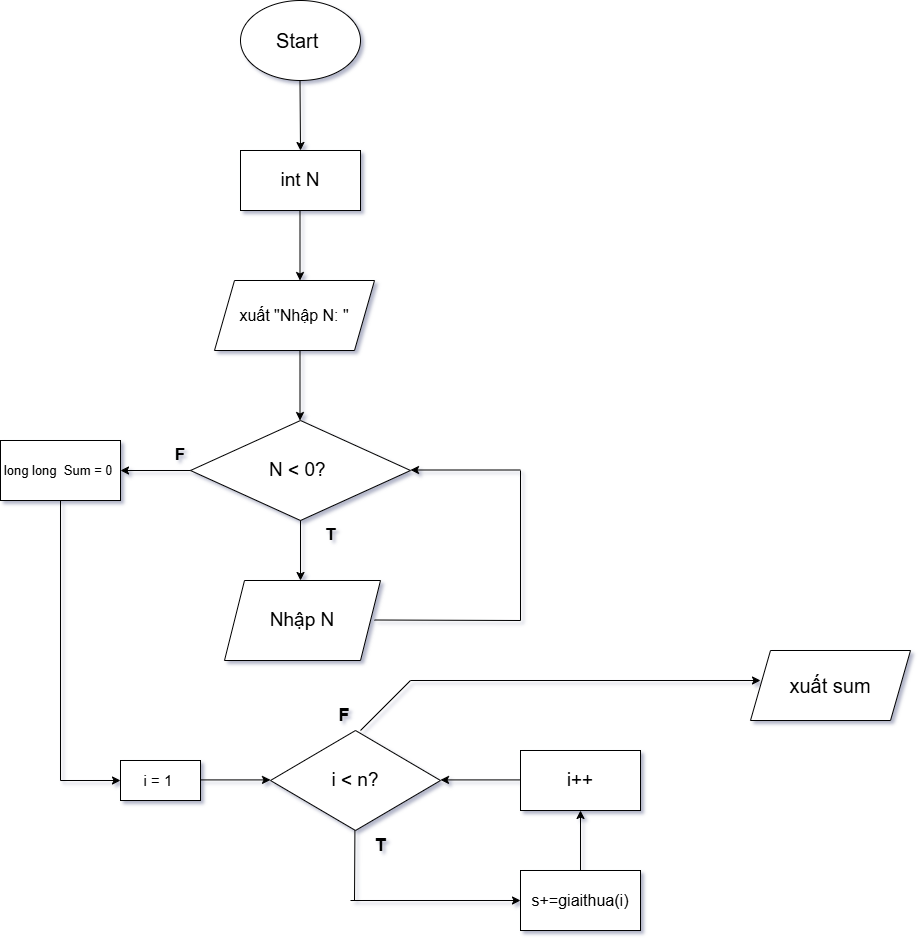

The diagram above was exported from draw.io. Its source (the exported page's mxGraphModel, read from the mxfile embedded in the PNG):
<mxGraphModel dx="1093" dy="1168" grid="1" gridSize="10" guides="1" tooltips="1" connect="1" arrows="1" fold="1" page="1" pageScale="1" pageWidth="827" pageHeight="1169" background="none" math="0" shadow="1">
  <root>
    <mxCell id="0" />
    <mxCell id="1" parent="0" />
    <mxCell id="RDHu5xtvkiz_kPML-ORV-1" parent="1" style="ellipse;whiteSpace=wrap;html=1;" value="&lt;font style=&quot;font-size: 20px;&quot;&gt;Start&amp;nbsp;&lt;/font&gt;" vertex="1">
      <mxGeometry height="80" width="120" x="280" y="80" as="geometry" />
    </mxCell>
    <mxCell id="RDHu5xtvkiz_kPML-ORV-2" edge="1" parent="1" style="endArrow=classic;html=1;rounded=0;" value="">
      <mxGeometry height="50" relative="1" width="50" as="geometry">
        <mxPoint x="339.5" y="160" as="sourcePoint" />
        <mxPoint x="340" y="230" as="targetPoint" />
      </mxGeometry>
    </mxCell>
    <mxCell id="RDHu5xtvkiz_kPML-ORV-3" parent="1" style="rounded=0;whiteSpace=wrap;html=1;" value="&lt;font style=&quot;font-size: 19px;&quot;&gt;int N&lt;/font&gt;" vertex="1">
      <mxGeometry height="60" width="120" x="280" y="230" as="geometry" />
    </mxCell>
    <mxCell id="RDHu5xtvkiz_kPML-ORV-4" edge="1" parent="1" style="endArrow=classic;html=1;rounded=0;" value="">
      <mxGeometry height="50" relative="1" width="50" as="geometry">
        <mxPoint x="339.5" y="290" as="sourcePoint" />
        <mxPoint x="339.5" y="360" as="targetPoint" />
      </mxGeometry>
    </mxCell>
    <mxCell id="RDHu5xtvkiz_kPML-ORV-5" parent="1" style="rhombus;whiteSpace=wrap;html=1;" value="&lt;font style=&quot;font-size: 19px;&quot;&gt;N &amp;lt; 0?&amp;nbsp;&lt;/font&gt;" vertex="1">
      <mxGeometry height="100" width="220" x="230" y="500" as="geometry" />
    </mxCell>
    <mxCell id="RDHu5xtvkiz_kPML-ORV-6" edge="1" parent="1" style="endArrow=classic;html=1;rounded=0;" value="">
      <mxGeometry height="50" relative="1" width="50" as="geometry">
        <mxPoint x="340" y="600" as="sourcePoint" />
        <mxPoint x="340" y="660" as="targetPoint" />
      </mxGeometry>
    </mxCell>
    <mxCell id="RDHu5xtvkiz_kPML-ORV-7" parent="1" style="shape=parallelogram;perimeter=parallelogramPerimeter;whiteSpace=wrap;html=1;fixedSize=1;" value="&lt;font style=&quot;font-size: 19px;&quot;&gt;Nhập N&lt;/font&gt;" vertex="1">
      <mxGeometry height="80" width="156" x="264" y="660" as="geometry" />
    </mxCell>
    <mxCell id="RDHu5xtvkiz_kPML-ORV-9" edge="1" parent="1" style="endArrow=none;html=1;rounded=0;" value="">
      <mxGeometry height="50" relative="1" width="50" as="geometry">
        <mxPoint x="414" y="699.5" as="sourcePoint" />
        <mxPoint x="560" y="700" as="targetPoint" />
      </mxGeometry>
    </mxCell>
    <mxCell id="RDHu5xtvkiz_kPML-ORV-10" edge="1" parent="1" style="endArrow=classic;html=1;rounded=0;" value="">
      <mxGeometry height="50" relative="1" width="50" as="geometry">
        <mxPoint x="560" y="549.5" as="sourcePoint" />
        <mxPoint x="450" y="549.5" as="targetPoint" />
      </mxGeometry>
    </mxCell>
    <mxCell id="RDHu5xtvkiz_kPML-ORV-11" edge="1" parent="1" style="endArrow=none;html=1;rounded=0;" value="">
      <mxGeometry height="50" relative="1" width="50" as="geometry">
        <mxPoint x="560" y="700" as="sourcePoint" />
        <mxPoint x="560" y="550" as="targetPoint" />
      </mxGeometry>
    </mxCell>
    <mxCell id="RDHu5xtvkiz_kPML-ORV-13" parent="1" style="shape=parallelogram;perimeter=parallelogramPerimeter;whiteSpace=wrap;html=1;fixedSize=1;" value="&lt;font style=&quot;font-size: 16px;&quot;&gt;xuất &quot;Nhập N: &quot;&lt;/font&gt;" vertex="1">
      <mxGeometry height="70" width="160" x="254" y="360" as="geometry" />
    </mxCell>
    <mxCell id="RDHu5xtvkiz_kPML-ORV-14" edge="1" parent="1" style="endArrow=classic;html=1;rounded=0;" value="">
      <mxGeometry height="50" relative="1" width="50" as="geometry">
        <mxPoint x="339.5" y="430" as="sourcePoint" />
        <mxPoint x="339.5" y="500" as="targetPoint" />
      </mxGeometry>
    </mxCell>
    <mxCell id="RDHu5xtvkiz_kPML-ORV-15" edge="1" parent="1" style="endArrow=classic;html=1;rounded=0;" value="">
      <mxGeometry height="50" relative="1" width="50" as="geometry">
        <mxPoint x="230" y="550" as="sourcePoint" />
        <mxPoint x="160" y="550" as="targetPoint" />
      </mxGeometry>
    </mxCell>
    <mxCell id="RDHu5xtvkiz_kPML-ORV-16" parent="1" style="rounded=0;whiteSpace=wrap;html=1;" value="&lt;font style=&quot;font-size: 13px;&quot;&gt;long long&amp;nbsp; Sum = 0&amp;nbsp;&lt;/font&gt;" vertex="1">
      <mxGeometry height="60" width="120" x="40" y="520" as="geometry" />
    </mxCell>
    <mxCell id="RDHu5xtvkiz_kPML-ORV-17" edge="1" parent="1" style="endArrow=classic;html=1;rounded=0;" value="">
      <mxGeometry height="50" relative="1" width="50" as="geometry">
        <mxPoint x="100" y="860" as="sourcePoint" />
        <mxPoint x="160" y="860" as="targetPoint" />
      </mxGeometry>
    </mxCell>
    <mxCell id="RDHu5xtvkiz_kPML-ORV-18" edge="1" parent="1" style="endArrow=none;html=1;rounded=0;" value="">
      <mxGeometry height="50" relative="1" width="50" as="geometry">
        <mxPoint x="100" y="860" as="sourcePoint" />
        <mxPoint x="100" y="580" as="targetPoint" />
      </mxGeometry>
    </mxCell>
    <mxCell id="RDHu5xtvkiz_kPML-ORV-19" parent="1" style="rhombus;whiteSpace=wrap;html=1;" value="&lt;font style=&quot;font-size: 19px;&quot;&gt;i &amp;lt; n?&lt;/font&gt;" vertex="1">
      <mxGeometry height="100" width="170" x="310" y="810" as="geometry" />
    </mxCell>
    <mxCell id="RDHu5xtvkiz_kPML-ORV-20" parent="1" style="rounded=0;whiteSpace=wrap;html=1;" value="&lt;font style=&quot;font-size: 15px;&quot;&gt;i = 1&amp;nbsp;&lt;/font&gt;" vertex="1">
      <mxGeometry height="40" width="80" x="160" y="840" as="geometry" />
    </mxCell>
    <mxCell id="RDHu5xtvkiz_kPML-ORV-21" edge="1" parent="1" style="endArrow=classic;html=1;rounded=0;" value="">
      <mxGeometry height="50" relative="1" width="50" as="geometry">
        <mxPoint x="240" y="859.41" as="sourcePoint" />
        <mxPoint x="310" y="859.41" as="targetPoint" />
      </mxGeometry>
    </mxCell>
    <mxCell id="RDHu5xtvkiz_kPML-ORV-23" edge="1" parent="1" style="endArrow=none;html=1;rounded=0;" value="">
      <mxGeometry height="50" relative="1" width="50" as="geometry">
        <mxPoint x="394" y="980" as="sourcePoint" />
        <mxPoint x="394.40999999999997" y="910" as="targetPoint" />
      </mxGeometry>
    </mxCell>
    <mxCell id="RDHu5xtvkiz_kPML-ORV-24" edge="1" parent="1" style="endArrow=classic;html=1;rounded=0;entryX=0;entryY=0.5;entryDx=0;entryDy=0;" target="RDHu5xtvkiz_kPML-ORV-25" value="">
      <mxGeometry height="50" relative="1" width="50" as="geometry">
        <mxPoint x="390" y="980" as="sourcePoint" />
        <mxPoint x="520" y="980" as="targetPoint" />
      </mxGeometry>
    </mxCell>
    <mxCell id="RDHu5xtvkiz_kPML-ORV-25" parent="1" style="rounded=0;whiteSpace=wrap;html=1;" value="&lt;font style=&quot;font-size: 16px;&quot;&gt;s+=giaithua(i)&lt;/font&gt;" vertex="1">
      <mxGeometry height="60" width="120" x="560" y="950" as="geometry" />
    </mxCell>
    <mxCell id="RDHu5xtvkiz_kPML-ORV-26" edge="1" parent="1" style="endArrow=classic;html=1;rounded=0;" value="">
      <mxGeometry height="50" relative="1" width="50" as="geometry">
        <mxPoint x="620" y="950" as="sourcePoint" />
        <mxPoint x="620" y="890" as="targetPoint" />
      </mxGeometry>
    </mxCell>
    <mxCell id="RDHu5xtvkiz_kPML-ORV-27" parent="1" style="rounded=0;whiteSpace=wrap;html=1;" value="&lt;font style=&quot;font-size: 19px;&quot;&gt;i++&lt;/font&gt;" vertex="1">
      <mxGeometry height="60" width="120" x="560" y="830" as="geometry" />
    </mxCell>
    <mxCell id="RDHu5xtvkiz_kPML-ORV-28" edge="1" parent="1" style="endArrow=classic;html=1;rounded=0;" value="">
      <mxGeometry height="50" relative="1" width="50" as="geometry">
        <mxPoint x="560" y="859.41" as="sourcePoint" />
        <mxPoint x="480" y="859.41" as="targetPoint" />
      </mxGeometry>
    </mxCell>
    <mxCell id="RDHu5xtvkiz_kPML-ORV-29" edge="1" parent="1" style="endArrow=none;html=1;rounded=0;" value="">
      <mxGeometry height="50" relative="1" width="50" as="geometry">
        <mxPoint x="400" y="810" as="sourcePoint" />
        <mxPoint x="450" y="760" as="targetPoint" />
      </mxGeometry>
    </mxCell>
    <mxCell id="RDHu5xtvkiz_kPML-ORV-31" edge="1" parent="1" style="endArrow=classic;html=1;rounded=0;" value="">
      <mxGeometry height="50" relative="1" width="50" as="geometry">
        <mxPoint x="450" y="760" as="sourcePoint" />
        <mxPoint x="800" y="760" as="targetPoint" />
      </mxGeometry>
    </mxCell>
    <mxCell id="RDHu5xtvkiz_kPML-ORV-32" parent="1" style="shape=parallelogram;perimeter=parallelogramPerimeter;whiteSpace=wrap;html=1;fixedSize=1;" value="&lt;font style=&quot;font-size: 20px;&quot;&gt;xuất sum&lt;/font&gt;" vertex="1">
      <mxGeometry height="70" width="160" x="790" y="730" as="geometry" />
    </mxCell>
    <mxCell id="RDHu5xtvkiz_kPML-ORV-33" parent="1" style="text;html=1;whiteSpace=wrap;strokeColor=none;fillColor=none;align=center;verticalAlign=middle;rounded=0;" value="&lt;font style=&quot;font-size: 17px;&quot;&gt;&lt;b&gt;T&lt;/b&gt;&lt;/font&gt;" vertex="1">
      <mxGeometry height="30" width="60" x="340" y="600" as="geometry" />
    </mxCell>
    <mxCell id="RDHu5xtvkiz_kPML-ORV-34" parent="1" style="text;html=1;whiteSpace=wrap;strokeColor=none;fillColor=none;align=center;verticalAlign=middle;rounded=0;" value="&lt;b&gt;&lt;font style=&quot;font-size: 17px;&quot;&gt;F&lt;/font&gt;&lt;/b&gt;" vertex="1">
      <mxGeometry height="30" width="60" x="190" y="520" as="geometry" />
    </mxCell>
    <mxCell id="RDHu5xtvkiz_kPML-ORV-35" parent="1" style="text;html=1;whiteSpace=wrap;strokeColor=none;fillColor=none;align=center;verticalAlign=middle;rounded=0;" value="&lt;font style=&quot;font-size: 18px;&quot;&gt;&lt;b&gt;T&lt;/b&gt;&lt;/font&gt;" vertex="1">
      <mxGeometry height="30" width="60" x="390" y="910" as="geometry" />
    </mxCell>
    <mxCell id="RDHu5xtvkiz_kPML-ORV-37" parent="1" style="text;html=1;whiteSpace=wrap;strokeColor=none;fillColor=none;align=center;verticalAlign=middle;rounded=0;" value="&lt;font style=&quot;font-size: 18px;&quot;&gt;&lt;b&gt;F&lt;/b&gt;&lt;/font&gt;" vertex="1">
      <mxGeometry height="30" width="60" x="354" y="780" as="geometry" />
    </mxCell>
  </root>
</mxGraphModel>